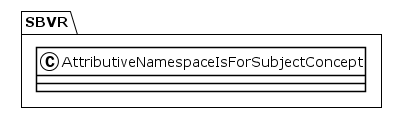

The diagram above was rendered by PlantUML. Its source (embedded in the PNG):
@startuml
!theme plain
package SBVR {
class AttributiveNamespaceIsForSubjectConcept {
}
}
@enduml